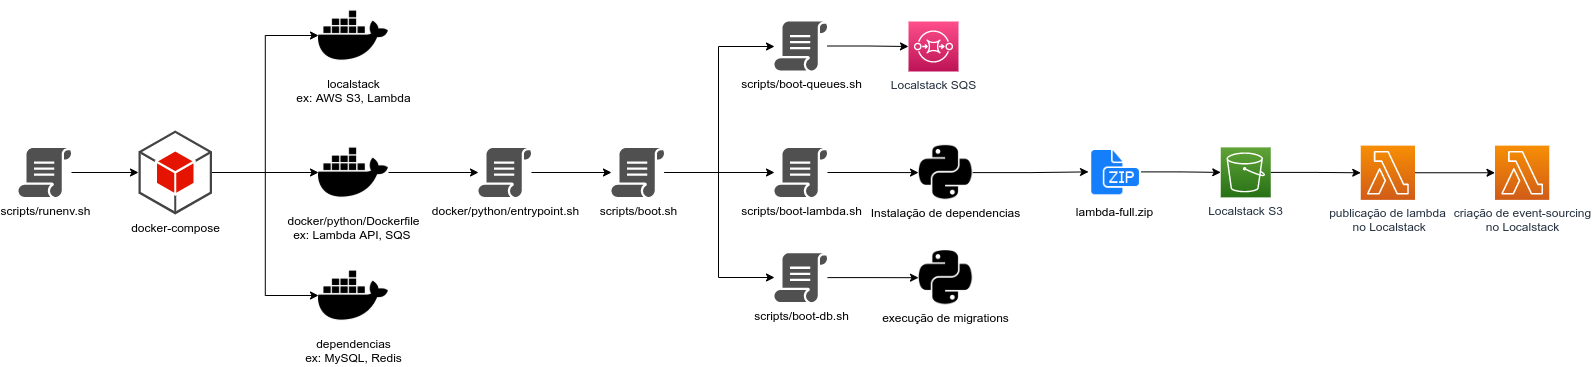

The diagram above was exported from draw.io. Its source (the exported page's mxGraphModel, read from the mxfile embedded in the PNG):
<mxGraphModel dx="1038" dy="504" grid="1" gridSize="10" guides="1" tooltips="1" connect="1" arrows="1" fold="1" page="1" pageScale="1" pageWidth="850" pageHeight="1100" math="0" shadow="0">
  <root>
    <mxCell id="0" />
    <mxCell id="1" parent="0" />
    <mxCell id="8VgTgP73XRJ-0q7BcWTB-7" style="edgeStyle=orthogonalEdgeStyle;rounded=0;orthogonalLoop=1;jettySize=auto;html=1;" edge="1" parent="1" source="8VgTgP73XRJ-0q7BcWTB-2" target="8VgTgP73XRJ-0q7BcWTB-6">
      <mxGeometry relative="1" as="geometry" />
    </mxCell>
    <mxCell id="8VgTgP73XRJ-0q7BcWTB-2" value="scripts/runenv.sh" style="sketch=0;pointerEvents=1;shadow=0;dashed=0;html=1;strokeColor=none;fillColor=#505050;labelPosition=center;verticalLabelPosition=bottom;verticalAlign=top;outlineConnect=0;align=center;shape=mxgraph.office.concepts.script;" vertex="1" parent="1">
      <mxGeometry x="40" y="167.5" width="53" height="49" as="geometry" />
    </mxCell>
    <mxCell id="8VgTgP73XRJ-0q7BcWTB-3" value="localstack&lt;br&gt;ex: AWS S3, Lambda" style="shape=image;html=1;verticalAlign=top;verticalLabelPosition=bottom;labelBackgroundColor=#ffffff;imageAspect=0;aspect=fixed;image=https://cdn0.iconfinder.com/data/icons/font-awesome-brands-vol-1/640/docker-128.png" vertex="1" parent="1">
      <mxGeometry x="340" y="20" width="70" height="70" as="geometry" />
    </mxCell>
    <mxCell id="8VgTgP73XRJ-0q7BcWTB-14" style="edgeStyle=orthogonalEdgeStyle;rounded=0;orthogonalLoop=1;jettySize=auto;html=1;" edge="1" parent="1" source="8VgTgP73XRJ-0q7BcWTB-4" target="8VgTgP73XRJ-0q7BcWTB-13">
      <mxGeometry relative="1" as="geometry" />
    </mxCell>
    <mxCell id="8VgTgP73XRJ-0q7BcWTB-4" value="docker/python/Dockerfile&lt;br&gt;ex: Lambda API, SQS&amp;nbsp;" style="shape=image;html=1;verticalAlign=top;verticalLabelPosition=bottom;labelBackgroundColor=#ffffff;imageAspect=0;aspect=fixed;image=https://cdn0.iconfinder.com/data/icons/font-awesome-brands-vol-1/640/docker-128.png" vertex="1" parent="1">
      <mxGeometry x="340" y="157" width="70" height="70" as="geometry" />
    </mxCell>
    <mxCell id="8VgTgP73XRJ-0q7BcWTB-5" value="dependencias&lt;br&gt;ex: MySQL, Redis" style="shape=image;html=1;verticalAlign=top;verticalLabelPosition=bottom;labelBackgroundColor=#ffffff;imageAspect=0;aspect=fixed;image=https://cdn0.iconfinder.com/data/icons/font-awesome-brands-vol-1/640/docker-128.png" vertex="1" parent="1">
      <mxGeometry x="340" y="280" width="70" height="70" as="geometry" />
    </mxCell>
    <mxCell id="8VgTgP73XRJ-0q7BcWTB-9" style="edgeStyle=orthogonalEdgeStyle;rounded=0;orthogonalLoop=1;jettySize=auto;html=1;" edge="1" parent="1" source="8VgTgP73XRJ-0q7BcWTB-6" target="8VgTgP73XRJ-0q7BcWTB-4">
      <mxGeometry relative="1" as="geometry" />
    </mxCell>
    <mxCell id="8VgTgP73XRJ-0q7BcWTB-11" style="edgeStyle=orthogonalEdgeStyle;rounded=0;orthogonalLoop=1;jettySize=auto;html=1;entryX=0;entryY=0.5;entryDx=0;entryDy=0;" edge="1" parent="1" source="8VgTgP73XRJ-0q7BcWTB-6" target="8VgTgP73XRJ-0q7BcWTB-5">
      <mxGeometry relative="1" as="geometry" />
    </mxCell>
    <mxCell id="8VgTgP73XRJ-0q7BcWTB-12" style="edgeStyle=orthogonalEdgeStyle;rounded=0;orthogonalLoop=1;jettySize=auto;html=1;entryX=0;entryY=0.5;entryDx=0;entryDy=0;" edge="1" parent="1" source="8VgTgP73XRJ-0q7BcWTB-6" target="8VgTgP73XRJ-0q7BcWTB-3">
      <mxGeometry relative="1" as="geometry" />
    </mxCell>
    <mxCell id="8VgTgP73XRJ-0q7BcWTB-6" value="&lt;font color=&quot;#000000&quot;&gt;docker-compose&lt;/font&gt;" style="outlineConnect=0;dashed=0;verticalLabelPosition=bottom;verticalAlign=top;align=center;html=1;shape=mxgraph.aws3.android;fillColor=#e51400;fontColor=#ffffff;strokeColor=#B20000;" vertex="1" parent="1">
      <mxGeometry x="160" y="150" width="73.5" height="84" as="geometry" />
    </mxCell>
    <mxCell id="8VgTgP73XRJ-0q7BcWTB-16" value="" style="edgeStyle=orthogonalEdgeStyle;rounded=0;orthogonalLoop=1;jettySize=auto;html=1;" edge="1" parent="1" source="8VgTgP73XRJ-0q7BcWTB-13" target="8VgTgP73XRJ-0q7BcWTB-15">
      <mxGeometry relative="1" as="geometry" />
    </mxCell>
    <mxCell id="8VgTgP73XRJ-0q7BcWTB-13" value="&lt;span style=&quot;background-color: rgb(255 , 255 , 255)&quot;&gt;docker/python/&lt;/span&gt;entrypoint.sh" style="sketch=0;pointerEvents=1;shadow=0;dashed=0;html=1;strokeColor=none;fillColor=#505050;labelPosition=center;verticalLabelPosition=bottom;verticalAlign=top;outlineConnect=0;align=center;shape=mxgraph.office.concepts.script;" vertex="1" parent="1">
      <mxGeometry x="500" y="167.5" width="53" height="49" as="geometry" />
    </mxCell>
    <mxCell id="8VgTgP73XRJ-0q7BcWTB-32" style="edgeStyle=orthogonalEdgeStyle;rounded=0;orthogonalLoop=1;jettySize=auto;html=1;fontColor=#000000;" edge="1" parent="1" source="8VgTgP73XRJ-0q7BcWTB-15" target="8VgTgP73XRJ-0q7BcWTB-31">
      <mxGeometry relative="1" as="geometry">
        <Array as="points">
          <mxPoint x="740" y="192" />
          <mxPoint x="740" y="66" />
        </Array>
      </mxGeometry>
    </mxCell>
    <mxCell id="8VgTgP73XRJ-0q7BcWTB-37" style="edgeStyle=orthogonalEdgeStyle;rounded=0;orthogonalLoop=1;jettySize=auto;html=1;fontColor=#000000;" edge="1" parent="1" source="8VgTgP73XRJ-0q7BcWTB-15" target="8VgTgP73XRJ-0q7BcWTB-35">
      <mxGeometry relative="1" as="geometry" />
    </mxCell>
    <mxCell id="8VgTgP73XRJ-0q7BcWTB-42" style="edgeStyle=orthogonalEdgeStyle;rounded=0;orthogonalLoop=1;jettySize=auto;html=1;fontColor=#000000;" edge="1" parent="1" source="8VgTgP73XRJ-0q7BcWTB-15" target="8VgTgP73XRJ-0q7BcWTB-41">
      <mxGeometry relative="1" as="geometry">
        <Array as="points">
          <mxPoint x="740" y="192" />
          <mxPoint x="740" y="297" />
        </Array>
      </mxGeometry>
    </mxCell>
    <mxCell id="8VgTgP73XRJ-0q7BcWTB-15" value="scripts/boot.sh" style="sketch=0;pointerEvents=1;shadow=0;dashed=0;html=1;strokeColor=none;fillColor=#505050;labelPosition=center;verticalLabelPosition=bottom;verticalAlign=top;outlineConnect=0;align=center;shape=mxgraph.office.concepts.script;" vertex="1" parent="1">
      <mxGeometry x="633" y="167.5" width="53" height="49" as="geometry" />
    </mxCell>
    <mxCell id="8VgTgP73XRJ-0q7BcWTB-23" style="edgeStyle=orthogonalEdgeStyle;rounded=0;orthogonalLoop=1;jettySize=auto;html=1;fontColor=#000000;" edge="1" parent="1" source="8VgTgP73XRJ-0q7BcWTB-17" target="8VgTgP73XRJ-0q7BcWTB-22">
      <mxGeometry relative="1" as="geometry" />
    </mxCell>
    <mxCell id="8VgTgP73XRJ-0q7BcWTB-17" value="lambda-full.zip" style="shape=image;html=1;verticalAlign=top;verticalLabelPosition=bottom;labelBackgroundColor=#ffffff;imageAspect=0;aspect=fixed;image=https://cdn1.iconfinder.com/data/icons/hawcons/32/699233-icon-124-document-file-zip-128.png;fontColor=#000000;" vertex="1" parent="1">
      <mxGeometry x="1110" y="165.12" width="52.5" height="52.5" as="geometry" />
    </mxCell>
    <mxCell id="8VgTgP73XRJ-0q7BcWTB-39" style="edgeStyle=orthogonalEdgeStyle;rounded=0;orthogonalLoop=1;jettySize=auto;html=1;fontColor=#000000;" edge="1" parent="1" source="8VgTgP73XRJ-0q7BcWTB-19" target="8VgTgP73XRJ-0q7BcWTB-17">
      <mxGeometry relative="1" as="geometry" />
    </mxCell>
    <mxCell id="8VgTgP73XRJ-0q7BcWTB-19" value="Instalação de dependencias" style="shape=image;html=1;verticalAlign=top;verticalLabelPosition=bottom;labelBackgroundColor=#ffffff;imageAspect=0;aspect=fixed;image=https://cdn4.iconfinder.com/data/icons/scripting-and-programming-languages/512/Python_logo-128.png;fontColor=#000000;" vertex="1" parent="1">
      <mxGeometry x="940" y="164.88" width="54.25" height="54.25" as="geometry" />
    </mxCell>
    <mxCell id="8VgTgP73XRJ-0q7BcWTB-25" style="edgeStyle=orthogonalEdgeStyle;rounded=0;orthogonalLoop=1;jettySize=auto;html=1;fontColor=#000000;" edge="1" parent="1" source="8VgTgP73XRJ-0q7BcWTB-22" target="8VgTgP73XRJ-0q7BcWTB-24">
      <mxGeometry relative="1" as="geometry" />
    </mxCell>
    <mxCell id="8VgTgP73XRJ-0q7BcWTB-22" value="Localstack S3" style="sketch=0;points=[[0,0,0],[0.25,0,0],[0.5,0,0],[0.75,0,0],[1,0,0],[0,1,0],[0.25,1,0],[0.5,1,0],[0.75,1,0],[1,1,0],[0,0.25,0],[0,0.5,0],[0,0.75,0],[1,0.25,0],[1,0.5,0],[1,0.75,0]];outlineConnect=0;fontColor=#232F3E;gradientColor=#60A337;gradientDirection=north;fillColor=#277116;strokeColor=#ffffff;dashed=0;verticalLabelPosition=bottom;verticalAlign=top;align=center;html=1;fontSize=12;fontStyle=0;aspect=fixed;shape=mxgraph.aws4.resourceIcon;resIcon=mxgraph.aws4.s3;" vertex="1" parent="1">
      <mxGeometry x="1242.25" y="166.87" width="50" height="50" as="geometry" />
    </mxCell>
    <mxCell id="8VgTgP73XRJ-0q7BcWTB-29" value="" style="edgeStyle=orthogonalEdgeStyle;rounded=0;orthogonalLoop=1;jettySize=auto;html=1;fontColor=#000000;" edge="1" parent="1" source="8VgTgP73XRJ-0q7BcWTB-24" target="8VgTgP73XRJ-0q7BcWTB-28">
      <mxGeometry relative="1" as="geometry" />
    </mxCell>
    <mxCell id="8VgTgP73XRJ-0q7BcWTB-24" value="publicação de lambda&lt;br&gt;&amp;nbsp;no Localstack" style="sketch=0;points=[[0,0,0],[0.25,0,0],[0.5,0,0],[0.75,0,0],[1,0,0],[0,1,0],[0.25,1,0],[0.5,1,0],[0.75,1,0],[1,1,0],[0,0.25,0],[0,0.5,0],[0,0.75,0],[1,0.25,0],[1,0.5,0],[1,0.75,0]];outlineConnect=0;fontColor=#232F3E;gradientColor=#F78E04;gradientDirection=north;fillColor=#D05C17;strokeColor=#ffffff;dashed=0;verticalLabelPosition=bottom;verticalAlign=top;align=center;html=1;fontSize=12;fontStyle=0;aspect=fixed;shape=mxgraph.aws4.resourceIcon;resIcon=mxgraph.aws4.lambda;" vertex="1" parent="1">
      <mxGeometry x="1382.25" y="165.12" width="54.25" height="54.25" as="geometry" />
    </mxCell>
    <mxCell id="8VgTgP73XRJ-0q7BcWTB-28" value="criação de event-sourcing&lt;br&gt;no Localstack" style="sketch=0;points=[[0,0,0],[0.25,0,0],[0.5,0,0],[0.75,0,0],[1,0,0],[0,1,0],[0.25,1,0],[0.5,1,0],[0.75,1,0],[1,1,0],[0,0.25,0],[0,0.5,0],[0,0.75,0],[1,0.25,0],[1,0.5,0],[1,0.75,0]];outlineConnect=0;fontColor=#232F3E;gradientColor=#F78E04;gradientDirection=north;fillColor=#D05C17;strokeColor=#ffffff;dashed=0;verticalLabelPosition=bottom;verticalAlign=top;align=center;html=1;fontSize=12;fontStyle=0;aspect=fixed;shape=mxgraph.aws4.resourceIcon;resIcon=mxgraph.aws4.lambda;" vertex="1" parent="1">
      <mxGeometry x="1516.5" y="165.12" width="54.25" height="54.25" as="geometry" />
    </mxCell>
    <mxCell id="8VgTgP73XRJ-0q7BcWTB-34" style="edgeStyle=orthogonalEdgeStyle;rounded=0;orthogonalLoop=1;jettySize=auto;html=1;fontColor=#000000;" edge="1" parent="1" source="8VgTgP73XRJ-0q7BcWTB-31" target="8VgTgP73XRJ-0q7BcWTB-33">
      <mxGeometry relative="1" as="geometry" />
    </mxCell>
    <mxCell id="8VgTgP73XRJ-0q7BcWTB-31" value="scripts/boot-queues.sh" style="sketch=0;pointerEvents=1;shadow=0;dashed=0;html=1;strokeColor=none;fillColor=#505050;labelPosition=center;verticalLabelPosition=bottom;verticalAlign=top;outlineConnect=0;align=center;shape=mxgraph.office.concepts.script;" vertex="1" parent="1">
      <mxGeometry x="796" y="41" width="53" height="49" as="geometry" />
    </mxCell>
    <mxCell id="8VgTgP73XRJ-0q7BcWTB-33" value="Localstack SQS" style="sketch=0;points=[[0,0,0],[0.25,0,0],[0.5,0,0],[0.75,0,0],[1,0,0],[0,1,0],[0.25,1,0],[0.5,1,0],[0.75,1,0],[1,1,0],[0,0.25,0],[0,0.5,0],[0,0.75,0],[1,0.25,0],[1,0.5,0],[1,0.75,0]];outlineConnect=0;fontColor=#232F3E;gradientColor=#FF4F8B;gradientDirection=north;fillColor=#BC1356;strokeColor=#ffffff;dashed=0;verticalLabelPosition=bottom;verticalAlign=top;align=center;html=1;fontSize=12;fontStyle=0;aspect=fixed;shape=mxgraph.aws4.resourceIcon;resIcon=mxgraph.aws4.sqs;" vertex="1" parent="1">
      <mxGeometry x="930" y="41" width="50" height="50" as="geometry" />
    </mxCell>
    <mxCell id="8VgTgP73XRJ-0q7BcWTB-38" style="edgeStyle=orthogonalEdgeStyle;rounded=0;orthogonalLoop=1;jettySize=auto;html=1;fontColor=#000000;" edge="1" parent="1" source="8VgTgP73XRJ-0q7BcWTB-35" target="8VgTgP73XRJ-0q7BcWTB-19">
      <mxGeometry relative="1" as="geometry" />
    </mxCell>
    <mxCell id="8VgTgP73XRJ-0q7BcWTB-35" value="scripts/boot-lambda.sh" style="sketch=0;pointerEvents=1;shadow=0;dashed=0;html=1;strokeColor=none;fillColor=#505050;labelPosition=center;verticalLabelPosition=bottom;verticalAlign=top;outlineConnect=0;align=center;shape=mxgraph.office.concepts.script;" vertex="1" parent="1">
      <mxGeometry x="796" y="167.5" width="53" height="49" as="geometry" />
    </mxCell>
    <mxCell id="8VgTgP73XRJ-0q7BcWTB-40" value="execução de migrations" style="shape=image;html=1;verticalAlign=top;verticalLabelPosition=bottom;labelBackgroundColor=#ffffff;imageAspect=0;aspect=fixed;image=https://cdn4.iconfinder.com/data/icons/scripting-and-programming-languages/512/Python_logo-128.png;fontColor=#000000;" vertex="1" parent="1">
      <mxGeometry x="940" y="270" width="54.25" height="54.25" as="geometry" />
    </mxCell>
    <mxCell id="8VgTgP73XRJ-0q7BcWTB-44" style="edgeStyle=orthogonalEdgeStyle;rounded=0;orthogonalLoop=1;jettySize=auto;html=1;fontColor=#000000;" edge="1" parent="1" source="8VgTgP73XRJ-0q7BcWTB-41" target="8VgTgP73XRJ-0q7BcWTB-40">
      <mxGeometry relative="1" as="geometry" />
    </mxCell>
    <mxCell id="8VgTgP73XRJ-0q7BcWTB-41" value="scripts/boot-db.sh" style="sketch=0;pointerEvents=1;shadow=0;dashed=0;html=1;strokeColor=none;fillColor=#505050;labelPosition=center;verticalLabelPosition=bottom;verticalAlign=top;outlineConnect=0;align=center;shape=mxgraph.office.concepts.script;" vertex="1" parent="1">
      <mxGeometry x="796" y="272.63" width="53" height="49" as="geometry" />
    </mxCell>
  </root>
</mxGraphModel>